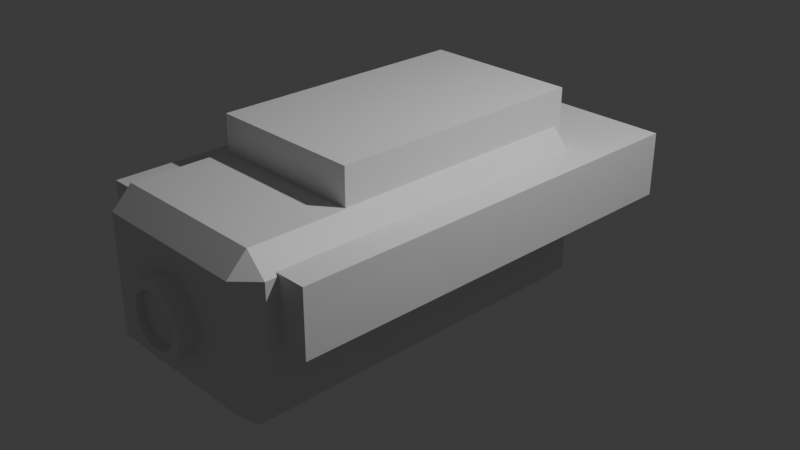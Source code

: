 # Source: Cannon.blend  (saved by Blender 4.4.30; exported with 4.5.12 LTS)
import bpy
from mathutils import Matrix  # noqa: F401  (used for matrix-valued properties, if any)

bpy.ops.wm.read_factory_settings(use_empty=True)
scene = bpy.context.scene
scene.name = 'Scene'

# ---- collections
col_collection = bpy.data.collections.new('Collection'); scene.collection.children.link(col_collection)

# ---- materials (node trees are filled in below, after node groups)
mat_material = bpy.data.materials.new('Material')
mat_material.alpha_threshold = 0.0
mat_material.roughness = 0.5
mat_material.line_color = (0.0, 0.0, 0.0, 1.0)
mat_material_001 = bpy.data.materials.new('Material.001')
mat_material_001.alpha_threshold = 0.0
mat_material_001.roughness = 0.5
mat_material_001.line_color = (0.0, 0.0, 0.0, 1.0)
mat_material_002 = bpy.data.materials.new('Material.002')
mat_material_002.alpha_threshold = 0.0
mat_material_002.roughness = 0.5
mat_material_002.line_color = (0.0, 0.0, 0.0, 1.0)

# ---- material node trees
mat_material.use_nodes = True; mat_material.node_tree.nodes.clear()
_N = mat_material.node_tree.nodes; _L = mat_material.node_tree.links
n0 = _N.new('ShaderNodeOutputMaterial'); n0.name = 'Material Output'; n0.location = (300, 300)
n1 = _N.new('ShaderNodeBsdfPrincipled'); n1.name = 'Principled BSDF'; n1.location = (10, 300)
n1.inputs[3].default_value = 1.45
_L.new(n1.outputs[0], n0.inputs[0])
n0.is_active_output = True
mat_material_001.use_nodes = True; mat_material_001.node_tree.nodes.clear()
_N = mat_material_001.node_tree.nodes; _L = mat_material_001.node_tree.links
n0 = _N.new('ShaderNodeOutputMaterial'); n0.name = 'Material Output'; n0.location = (300, 300)
n1 = _N.new('ShaderNodeBsdfPrincipled'); n1.name = 'Principled BSDF'; n1.location = (10, 300)
n1.inputs[3].default_value = 1.45
_L.new(n1.outputs[0], n0.inputs[0])
n0.is_active_output = True
mat_material_002.use_nodes = True; mat_material_002.node_tree.nodes.clear()
_N = mat_material_002.node_tree.nodes; _L = mat_material_002.node_tree.links
n0 = _N.new('ShaderNodeOutputMaterial'); n0.name = 'Material Output'; n0.location = (300, 300)
n1 = _N.new('ShaderNodeBsdfPrincipled'); n1.name = 'Principled BSDF'; n1.location = (10, 300)
n1.inputs[3].default_value = 1.45
_L.new(n1.outputs[0], n0.inputs[0])
n0.is_active_output = True

# ---- world
world_world = bpy.data.worlds.new('World'); scene.world = world_world
world_world.use_nodes = True; world_world.node_tree.nodes.clear()
_N = world_world.node_tree.nodes; _L = world_world.node_tree.links
n0 = _N.new('ShaderNodeOutputWorld'); n0.name = 'World Output'; n0.location = (300, 300)
n1 = _N.new('ShaderNodeBackground'); n1.name = 'Background'; n1.location = (10, 300)
n1.inputs[0].default_value = (0.05088, 0.05088, 0.05088, 1.0)
_L.new(n1.outputs[0], n0.inputs[0])
n0.is_active_output = True
world_world.color = (0.05088, 0.05088, 0.05088)
world_world.sun_shadow_jitter_overblur = 0.0

# ---- cameras
cam_camera = bpy.data.cameras.new('Camera')
cam_camera.clip_end = 100.0
cam_camera.ortho_scale = 7.314

# ---- lights
light_light = bpy.data.lights.new('Light', 'POINT')
light_light.energy = 1000.0
light_light.shadow_soft_size = 0.1

# ---- meshes
me_cube = bpy.data.meshes.new('Cube')
me_cube.from_pydata([(1.0, 1.0, 2.0), (1.0, 1.0, 0.0), (1.0, -1.0, 2.0), (1.0, -1.0, 0.0), (-1.0, 1.0, 2.0), (-1.0, 1.0, 0.0), (-1.0, -1.0, 2.0), (-1.0, -1.0, 0.0), (0.6089, 0.6089, 3.68), (0.6089, 0.6089, 1.231), (0.6089, -0.6089, 3.68), (0.6089, -0.6089, 1.231), (-0.6089, 0.6089, 3.68), (-0.6089, 0.6089, 1.231), (-0.6089, -0.6089, 3.68), (-0.6089, -0.6089, 1.231)], [], [(0, 4, 6, 2), (3, 2, 6, 7), (7, 6, 4, 5), (5, 1, 3, 7), (1, 0, 2, 3), (5, 4, 0, 1), (8, 12, 14, 10), (11, 10, 14, 15), (15, 14, 12, 13), (13, 9, 11, 15), (9, 8, 10, 11), (13, 12, 8, 9)])
me_cube.polygons.foreach_set('material_index', [0, 0, 0, 0, 0, 0, 1, 1, 1, 1, 1, 1])
_uv = me_cube.uv_layers.new(name='UVMap')
_uv.uv.foreach_set('vector', [0.625, 0.5, 0.875, 0.5, 0.875, 0.75, 0.625, 0.75, 0.375, 0.75, 0.625, 0.75, 0.625, 1.0, 0.375, 1.0, 0.375, 0.0, 0.625, 0.0, 0.625, 0.25, 0.375, 0.25, 0.125, 0.5, 0.375, 0.5, 0.375, 0.75, 0.125, 0.75, 0.375, 0.5, 0.625, 0.5, 0.625, 0.75, 0.375, 0.75, 0.375, 0.25, 0.625, 0.25, 0.625, 0.5, 0.375, 0.5, 0.625, 0.5, 0.875, 0.5, 0.875, 0.75, 0.625, 0.75, 0.375, 0.75, 0.625, 0.75, 0.625, 1.0, 0.375, 1.0, 0.375, 0.0, 0.625, 0.0, 0.625, 0.25, 0.375, 0.25, 0.125, 0.5, 0.375, 0.5, 0.375, 0.75, 0.125, 0.75, 0.375, 0.5, 0.625, 0.5, 0.625, 0.75, 0.375, 0.75, 0.375, 0.25, 0.625, 0.25, 0.625, 0.5, 0.375, 0.5])
me_cube.materials.append(mat_material)
me_cube.materials.append(mat_material_001)
me_cube.use_mirror_vertex_groups = False
me_cube.update()
me_x = bpy.data.meshes.new('円柱')
me_x.from_pydata([(2.519e-07, -2.881, 0.2923), (2.29e-07, -2.619, 0.39), (-0.1462, -2.881, 0.2532), (-0.195, -2.619, 0.3377), (-0.2532, -2.881, 0.1462), (-0.3377, -2.619, 0.195), (-0.2923, -2.881, 5.729e-09), (-0.39, -2.619, -5.729e-09), (-0.2532, -2.881, -0.1462), (-0.3377, -2.619, -0.195), (-0.1462, -2.881, -0.2532), (-0.195, -2.619, -0.3377), (2.519e-07, -2.881, -0.2923), (2.29e-07, -2.619, -0.39), (0.1462, -2.881, -0.2532), (0.195, -2.619, -0.3377), (0.2532, -2.881, -0.1462), (0.3377, -2.619, -0.195), (0.2923, -2.881, 5.729e-09), (0.39, -2.619, -5.729e-09), (0.2532, -2.881, 0.1462), (0.3377, -2.619, 0.195), (0.1462, -2.881, 0.2532), (0.195, -2.619, 0.3377), (2.519e-07, -2.881, 0.39), (-0.195, -2.881, 0.3377), (-0.3377, -2.881, 0.195), (-0.39, -2.881, 5.729e-09), (-0.3377, -2.881, -0.195), (-0.195, -2.881, -0.3377), (2.519e-07, -2.881, -0.39), (0.195, -2.881, -0.3377), (0.3377, -2.881, -0.195), (0.39, -2.881, 5.729e-09), (0.3377, -2.881, 0.195), (0.195, -2.881, 0.3377), (2.447e-07, -2.799, 0.2923), (-0.1462, -2.799, 0.2532), (-0.2532, -2.799, 0.1462), (-0.2923, -2.799, 2.131e-09), (-0.2532, -2.799, -0.1462), (-0.1462, -2.799, -0.2532), (2.447e-07, -2.799, -0.2923), (0.1462, -2.799, -0.2532), (0.2532, -2.799, -0.1462), (0.2923, -2.799, 2.131e-09), (0.2532, -2.799, 0.1462), (0.1462, -2.799, 0.2532), (-0.8661, -2.689, 0.6628), (-0.8661, -2.471, 0.8807), (-1.084, -2.471, 0.6628), (-0.8661, -2.471, -0.8365), (-0.8661, -2.689, -0.6186), (-1.084, -2.471, -0.6186), (-1.084, 1.319, 0.6628), (-0.8661, 1.319, 0.8807), (-0.8661, 1.537, 0.6628), (-1.084, 1.319, -0.6186), (-0.8661, 1.537, -0.6186), (-0.8661, 1.319, -0.8365), (0.8661, -2.689, 0.6628), (1.084, -2.471, 0.6628), (0.8661, -2.471, 0.8807), (1.084, -2.471, -0.6186), (0.8661, -2.689, -0.6186), (0.8661, -2.471, -0.8365), (1.084, 1.319, 0.6628), (0.8661, 1.537, 0.6628), (0.8661, 1.319, 0.8807), (0.8661, 1.319, -0.8365), (0.8661, 1.537, -0.6186), (1.084, 1.319, -0.6186)], [], [(24, 1, 3, 25), (25, 3, 5, 26), (26, 5, 7, 27), (27, 7, 9, 28), (28, 9, 11, 29), (29, 11, 13, 30), (30, 13, 15, 31), (31, 15, 17, 32), (32, 17, 19, 33), (33, 19, 21, 34), (3, 1, 23, 21, 19, 17, 15, 13, 11, 9, 7, 5), (34, 21, 23, 35), (35, 23, 1, 24), (14, 16, 44, 43), (2, 0, 24, 25), (4, 2, 25, 26), (6, 4, 26, 27), (8, 6, 27, 28), (10, 8, 28, 29), (12, 10, 29, 30), (14, 12, 30, 31), (16, 14, 31, 32), (18, 16, 32, 33), (20, 18, 33, 34), (22, 20, 34, 35), (0, 22, 35, 24), (36, 37, 38, 39, 40, 41, 42, 43, 44, 45, 46, 47), (8, 10, 41, 40), (22, 0, 36, 47), (2, 4, 38, 37), (16, 18, 45, 44), (10, 12, 42, 41), (4, 6, 39, 38), (18, 20, 46, 45), (12, 14, 43, 42), (6, 8, 40, 39), (20, 22, 47, 46), (0, 2, 37, 36), (65, 51, 59, 69), (71, 66, 61, 63), (58, 56, 67, 70), (49, 62, 68, 55), (53, 50, 54, 57), (48, 49, 50), (51, 52, 53), (54, 55, 56), (57, 58, 59), (60, 61, 62), (63, 64, 65), (66, 67, 68), (69, 70, 71), (65, 69, 71, 63), (51, 65, 64, 52), (50, 53, 52, 48), (70, 67, 66, 71), (56, 58, 57, 54), (60, 64, 63, 61), (55, 68, 67, 56), (49, 55, 54, 50), (69, 59, 58, 70), (68, 62, 61, 66), (62, 49, 48, 60), (59, 51, 53, 57), (64, 60, 48, 52)])
me_x.polygons.foreach_set('material_index', [0, 0, 0, 0, 0, 0, 0, 0, 0, 0, 0, 0, 0, 0, 0, 0, 0, 0, 0, 0, 0, 0, 0, 0, 0, 0, 0, 0, 0, 0, 0, 0, 0, 0, 0, 0, 0, 0, 1, 1, 1, 1, 1, 1, 1, 1, 1, 1, 1, 1, 1, 1, 1, 1, 1, 1, 1, 1, 1, 1, 1, 1, 1, 1])
_uv = me_x.uv_layers.new(name='UVマップ')
_uv.uv.foreach_set('vector', [1.0, 0.5, 1.0, 1.0, 0.9167, 1.0, 0.9167, 0.5, 0.9167, 0.5, 0.9167, 1.0, 0.8333, 1.0, 0.8333, 0.5, 0.8333, 0.5, 0.8333, 1.0, 0.75, 1.0, 0.75, 0.5, 0.75, 0.5, 0.75, 1.0, 0.6667, 1.0, 0.6667, 0.5, 0.6667, 0.5, 0.6667, 1.0, 0.5833, 1.0, 0.5833, 0.5, 0.5833, 0.5, 0.5833, 1.0, 0.5, 1.0, 0.5, 0.5, 0.5, 0.5, 0.5, 1.0, 0.4167, 1.0, 0.4167, 0.5, 0.4167, 0.5, 0.4167, 1.0, 0.3333, 1.0, 0.3333, 0.5, 0.3333, 0.5, 0.3333, 1.0, 0.25, 1.0, 0.25, 0.5, 0.25, 0.5, 0.25, 1.0, 0.1667, 1.0, 0.1667, 0.5, 0.37, 0.4578, 0.25, 0.49, 0.13, 0.4578, 0.04215, 0.37, 0.01, 0.25, 0.04215, 0.13, 0.13, 0.04215, 0.25, 0.01, 0.37, 0.04215, 0.4578, 0.13, 0.49, 0.25, 0.4578, 0.37, 0.1667, 0.5, 0.1667, 1.0, 0.08333, 1.0, 0.08333, 0.5, 0.08333, 0.5, 0.08333, 1.0, 7.451e-08, 1.0, 7.451e-08, 0.5, 0.6601, 0.09421, 0.5942, 0.1601, 0.5942, 0.1601, 0.6601, 0.09421, 0.8399, 0.4058, 0.75, 0.4299, 0.75, 0.49, 0.87, 0.4578, 0.9058, 0.3399, 0.8399, 0.4058, 0.87, 0.4578, 0.9578, 0.37, 0.9299, 0.25, 0.9058, 0.3399, 0.9578, 0.37, 0.99, 0.25, 0.9058, 0.1601, 0.9299, 0.25, 0.99, 0.25, 0.9578, 0.13, 0.8399, 0.09421, 0.9058, 0.1601, 0.9578, 0.13, 0.87, 0.04215, 0.75, 0.0701, 0.8399, 0.09421, 0.87, 0.04215, 0.75, 0.01, 0.6601, 0.09421, 0.75, 0.0701, 0.75, 0.01, 0.63, 0.04215, 0.5942, 0.1601, 0.6601, 0.09421, 0.63, 0.04215, 0.5422, 0.13, 0.5701, 0.25, 0.5942, 0.1601, 0.5422, 0.13, 0.51, 0.25, 0.5942, 0.3399, 0.5701, 0.25, 0.51, 0.25, 0.5422, 0.37, 0.6601, 0.4058, 0.5942, 0.3399, 0.5422, 0.37, 0.63, 0.4578, 0.75, 0.4299, 0.6601, 0.4058, 0.63, 0.4578, 0.75, 0.49, 0.75, 0.4299, 0.8399, 0.4058, 0.9058, 0.3399, 0.9299, 0.25, 0.9058, 0.1601, 0.8399, 0.09421, 0.75, 0.0701, 0.6601, 0.09421, 0.5942, 0.1601, 0.5701, 0.25, 0.5942, 0.3399, 0.6601, 0.4058, 0.9058, 0.1601, 0.8399, 0.09421, 0.8399, 0.09421, 0.9058, 0.1601, 0.6601, 0.4058, 0.75, 0.4299, 0.75, 0.4299, 0.6601, 0.4058, 0.8399, 0.4058, 0.9058, 0.3399, 0.9058, 0.3399, 0.8399, 0.4058, 0.5942, 0.1601, 0.5701, 0.25, 0.5701, 0.25, 0.5942, 0.1601, 0.8399, 0.09421, 0.75, 0.0701, 0.75, 0.0701, 0.8399, 0.09421, 0.9058, 0.3399, 0.9299, 0.25, 0.9299, 0.25, 0.9058, 0.3399, 0.5701, 0.25, 0.5942, 0.3399, 0.5942, 0.3399, 0.5701, 0.25, 0.75, 0.0701, 0.6601, 0.09421, 0.6601, 0.09421, 0.75, 0.0701, 0.9299, 0.25, 0.9058, 0.1601, 0.9058, 0.1601, 0.9299, 0.25, 0.5942, 0.3399, 0.6601, 0.4058, 0.6601, 0.4058, 0.5942, 0.3399, 0.75, 0.4299, 0.8399, 0.4058, 0.8399, 0.4058, 0.75, 0.4299, 0.0, 0.0, 0.0, 0.0, 0.0, 0.0, 0.0, 0.0, 0.0, 0.0, 0.0, 0.0, 0.0, 0.0, 0.0, 0.0, 0.0, 0.0, 0.0, 0.0, 0.0, 0.0, 0.0, 0.0, 0.0, 0.0, 0.0, 0.0, 0.0, 0.0, 0.0, 0.0, 0.0, 0.0, 0.0, 0.0, 0.0, 0.0, 0.0, 0.0, 0.0, 0.0, 0.0, 0.0, 0.0, 0.0, 0.0, 0.0, 0.0, 0.0, 0.0, 0.0, 0.0, 0.0, 0.0, 0.0, 0.0, 0.0, 0.0, 0.0, 0.0, 0.0, 0.0, 0.0, 0.0, 0.0, 0.0, 0.0, 0.0, 0.0, 0.0, 0.0, 0.0, 0.0, 0.0, 0.0, 0.0, 0.0, 0.0, 0.0, 0.0, 0.0, 0.0, 0.0, 0.0, 0.0, 0.0, 0.0, 0.0, 0.0, 0.0, 0.0, 0.0, 0.0, 0.0, 0.0, 0.0, 0.0, 0.0, 0.0, 0.0, 0.0, 0.0, 0.0, 0.0, 0.0, 0.0, 0.0, 0.0, 0.0, 0.0, 0.0, 0.0, 0.0, 0.0, 0.0, 0.0, 0.0, 0.0, 0.0, 0.0, 0.0, 0.0, 0.0, 0.0, 0.0, 0.0, 0.0, 0.0, 0.0, 0.0, 0.0, 0.0, 0.0, 0.0, 0.0, 0.0, 0.0, 0.0, 0.0, 0.0, 0.0, 0.0, 0.0, 0.0, 0.0, 0.0, 0.0, 0.0, 0.0, 0.0, 0.0, 0.0, 0.0, 0.0, 0.0, 0.0, 0.0, 0.0, 0.0, 0.0, 0.0, 0.0, 0.0, 0.0, 0.0, 0.0, 0.0, 0.0, 0.0, 0.0, 0.0, 0.0, 0.0, 0.0, 0.0, 0.0, 0.0, 0.0, 0.0, 0.0, 0.0, 0.0, 0.0, 0.0, 0.0, 0.0, 0.0, 0.0, 0.0, 0.0, 0.0])
_uv.active_render = True
_uv = me_x.uv_layers.new(name='UVMap')
_uv.uv.foreach_set('vector', [0.0, 0.0, 0.0, 0.0, 0.0, 0.0, 0.0, 0.0, 0.0, 0.0, 0.0, 0.0, 0.0, 0.0, 0.0, 0.0, 0.0, 0.0, 0.0, 0.0, 0.0, 0.0, 0.0, 0.0, 0.0, 0.0, 0.0, 0.0, 0.0, 0.0, 0.0, 0.0, 0.0, 0.0, 0.0, 0.0, 0.0, 0.0, 0.0, 0.0, 0.0, 0.0, 0.0, 0.0, 0.0, 0.0, 0.0, 0.0, 0.0, 0.0, 0.0, 0.0, 0.0, 0.0, 0.0, 0.0, 0.0, 0.0, 0.0, 0.0, 0.0, 0.0, 0.0, 0.0, 0.0, 0.0, 0.0, 0.0, 0.0, 0.0, 0.0, 0.0, 0.0, 0.0, 0.0, 0.0, 0.0, 0.0, 0.0, 0.0, 0.0, 0.0, 0.0, 0.0, 0.0, 0.0, 0.0, 0.0, 0.0, 0.0, 0.0, 0.0, 0.0, 0.0, 0.0, 0.0, 0.0, 0.0, 0.0, 0.0, 0.0, 0.0, 0.0, 0.0, 0.0, 0.0, 0.0, 0.0, 0.0, 0.0, 0.0, 0.0, 0.0, 0.0, 0.0, 0.0, 0.0, 0.0, 0.0, 0.0, 0.0, 0.0, 0.0, 0.0, 0.0, 0.0, 0.0, 0.0, 0.0, 0.0, 0.0, 0.0, 0.0, 0.0, 0.0, 0.0, 0.0, 0.0, 0.0, 0.0, 0.0, 0.0, 0.0, 0.0, 0.0, 0.0, 0.0, 0.0, 0.0, 0.0, 0.0, 0.0, 0.0, 0.0, 0.0, 0.0, 0.0, 0.0, 0.0, 0.0, 0.0, 0.0, 0.0, 0.0, 0.0, 0.0, 0.0, 0.0, 0.0, 0.0, 0.0, 0.0, 0.0, 0.0, 0.0, 0.0, 0.0, 0.0, 0.0, 0.0, 0.0, 0.0, 0.0, 0.0, 0.0, 0.0, 0.0, 0.0, 0.0, 0.0, 0.0, 0.0, 0.0, 0.0, 0.0, 0.0, 0.0, 0.0, 0.0, 0.0, 0.0, 0.0, 0.0, 0.0, 0.0, 0.0, 0.0, 0.0, 0.0, 0.0, 0.0, 0.0, 0.0, 0.0, 0.0, 0.0, 0.0, 0.0, 0.0, 0.0, 0.0, 0.0, 0.0, 0.0, 0.0, 0.0, 0.0, 0.0, 0.0, 0.0, 0.0, 0.0, 0.0, 0.0, 0.0, 0.0, 0.0, 0.0, 0.0, 0.0, 0.0, 0.0, 0.0, 0.0, 0.0, 0.0, 0.0, 0.0, 0.0, 0.0, 0.0, 0.0, 0.0, 0.0, 0.0, 0.0, 0.0, 0.0, 0.0, 0.0, 0.0, 0.0, 0.0, 0.0, 0.0, 0.0, 0.0, 0.0, 0.0, 0.0, 0.0, 0.0, 0.0, 0.0, 0.0, 0.0, 0.0, 0.0, 0.0, 0.0, 0.0, 0.0, 0.0, 0.0, 0.0, 0.0, 0.0, 0.0, 0.0, 0.0, 0.0, 0.0, 0.0, 0.0, 0.0, 0.0, 0.0, 0.0, 0.0, 0.0, 0.0, 0.0, 0.0, 0.0, 0.0, 0.0, 0.0, 0.0, 0.0, 0.0, 0.0, 0.0, 0.0, 0.0, 0.0, 0.0, 0.0, 0.0, 0.0, 0.0, 0.0, 0.0, 0.0, 0.0, 0.0, 0.0, 0.0, 0.0, 0.0, 0.0, 0.0, 0.0, 0.0, 0.0, 0.0, 0.0, 0.1501, 0.5129, 0.3499, 0.5129, 0.3499, 0.7371, 0.1501, 0.7371, 0.4067, 0.01289, 0.5933, 0.01289, 0.5933, 0.2371, 0.4067, 0.2371, 0.4067, 0.7751, 0.5933, 0.7751, 0.5933, 0.9749, 0.4067, 0.9749, 0.6501, 0.5129, 0.8499, 0.5129, 0.8499, 0.7371, 0.6501, 0.7371, 0.4067, 0.5129, 0.5933, 0.5129, 0.5933, 0.7371, 0.4067, 0.7371, 0.5933, 0.4749, 0.625, 0.4749, 0.5933, 0.5, 0.3499, 0.5129, 0.3499, 0.5, 0.375, 0.5129, 0.5933, 0.75, 0.625, 0.7751, 0.5933, 0.7751, 0.375, 0.7371, 0.3499, 0.75, 0.3499, 0.7371, 0.5933, 0.25, 0.5933, 0.2371, 0.625, 0.2371, 0.125, 0.5129, 0.1501, 0.5, 0.1501, 0.5129, 0.5933, 0.01289, 0.5933, 0.0, 0.625, 0.01289, 0.1501, 0.7371, 0.1501, 0.75, 0.125, 0.7371, 0.1501, 0.5129, 0.1501, 0.7371, 0.125, 0.7371, 0.125, 0.5129, 0.3499, 0.5129, 0.1501, 0.5129, 0.1501, 0.5, 0.3499, 0.5, 0.5933, 0.5129, 0.4067, 0.5129, 0.4067, 0.4749, 0.5933, 0.4749, 0.4067, 0.0, 0.5933, 0.0, 0.5933, 0.01289, 0.4067, 0.01289, 0.5933, 0.7751, 0.4067, 0.7751, 0.4067, 0.7371, 0.5933, 0.7371, 0.5933, 0.2751, 0.4067, 0.2751, 0.4067, 0.2371, 0.5933, 0.2371, 0.625, 0.7751, 0.625, 0.9749, 0.5933, 0.9749, 0.5933, 0.7751, 0.6501, 0.5129, 0.6501, 0.7371, 0.5933, 0.7371, 0.5933, 0.5129, 0.1501, 0.7371, 0.3499, 0.7371, 0.3499, 0.75, 0.1501, 0.75, 0.625, 0.01289, 0.625, 0.2371, 0.5933, 0.2371, 0.5933, 0.01289, 0.625, 0.2751, 0.625, 0.4749, 0.5933, 0.4749, 0.5933, 0.2751, 0.3499, 0.7371, 0.3499, 0.5129, 0.4067, 0.5129, 0.4067, 0.7371, 0.4067, 0.2751, 0.5933, 0.2751, 0.5933, 0.4749, 0.4067, 0.4749])
me_x.materials.append(None)
me_x.materials.append(mat_material_002)
me_x.update()

# ---- objects
ob_stand = bpy.data.objects.new('Stand', me_cube)
ob_light = bpy.data.objects.new('Light', light_light)
ob_camera = bpy.data.objects.new('Camera', cam_camera)
ob_x = bpy.data.objects.new('円柱', me_x)

# ---- transforms, parenting, visibility, modifiers, constraints
ob_stand.location = (0.0, 0.0, 0.0)
ob_stand.scale = (1.391, 2.336, 0.3457)
ob_stand.lock_rotations_4d = False
ob_stand.empty_display_type = 'ARROWS'
ob_stand.lineart.crease_threshold = 0.0
ob_light.location = (4.076, 1.005, 5.904)
ob_light.rotation_euler = (0.6503, 0.05522, 1.866)
ob_light.lock_rotations_4d = False
ob_light.empty_display_type = 'ARROWS'
ob_light.color = (0.0, 0.0, 0.0, 0.0)
ob_light.lineart.crease_threshold = 0.0
ob_camera.location = (7.359, -6.926, 4.958)
ob_camera.rotation_euler = (1.109, 0.0, 0.8149)
ob_camera.lock_rotations_4d = False
ob_camera.empty_display_type = 'ARROWS'
ob_camera.color = (0.0, 0.0, 0.0, 0.0)
ob_camera.display_type = 'WIRE'
ob_camera.lineart.crease_threshold = 0.0
ob_x.location = (0.0, 0.0, 0.0)

# ---- collection membership
col_collection.objects.link(ob_stand)
col_collection.objects.link(ob_light)
col_collection.objects.link(ob_camera)
col_collection.objects.link(ob_x)

# ---- scene / render settings (as saved in the file)
scene.camera = ob_camera
scene.frame_start = 1; scene.frame_end = 250; scene.frame_set(1)
scene.render.engine = 'BLENDER_EEVEE_NEXT'
bpy.context.view_layer.update()

